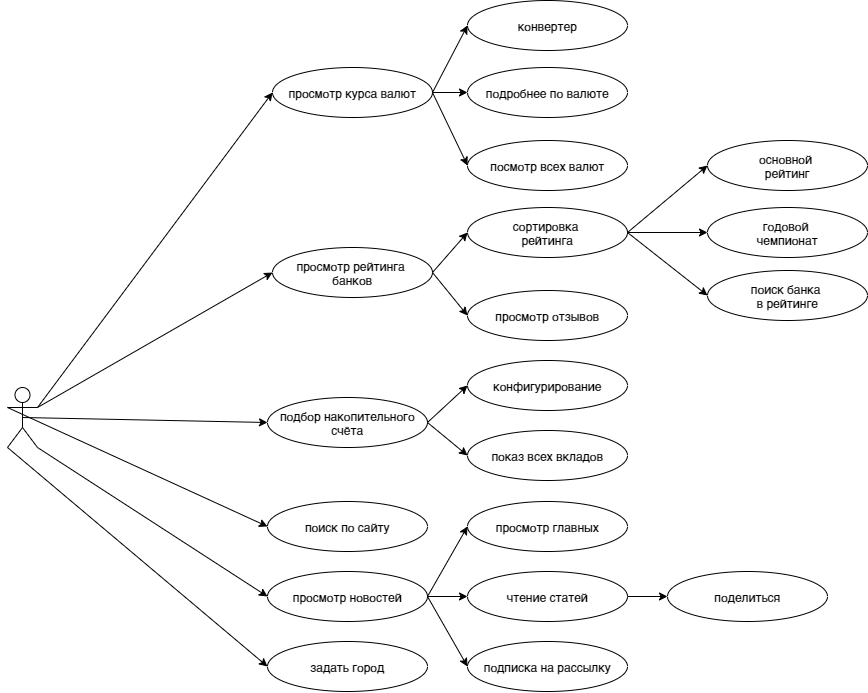

The diagram above was exported from draw.io. Its source (the exported page's mxGraphModel, read from the mxfile embedded in the PNG):
<mxGraphModel dx="2060" dy="821" grid="1" gridSize="10" guides="1" tooltips="1" connect="1" arrows="1" fold="1" page="1" pageScale="1" pageWidth="1169" pageHeight="827" math="0" shadow="0">
  <root>
    <mxCell id="0" />
    <mxCell id="1" parent="0" />
    <mxCell id="3" value="просмотр новостей" style="ellipse;whiteSpace=wrap;html=1;" parent="1" vertex="1">
      <mxGeometry x="415" y="610" width="160" height="50" as="geometry" />
    </mxCell>
    <mxCell id="13" value="просмотр рейтинга &lt;br&gt;банков" style="ellipse;whiteSpace=wrap;html=1;" parent="1" vertex="1">
      <mxGeometry x="420" y="286" width="160" height="50" as="geometry" />
    </mxCell>
    <mxCell id="16" value="просмотр&amp;nbsp;отзывов" style="ellipse;whiteSpace=wrap;html=1;" parent="1" vertex="1">
      <mxGeometry x="615" y="329" width="160" height="50" as="geometry" />
    </mxCell>
    <mxCell id="17" value="сортировка&amp;nbsp;&lt;br&gt;рейтинга" style="ellipse;whiteSpace=wrap;html=1;" parent="1" vertex="1">
      <mxGeometry x="615" y="246" width="160" height="50" as="geometry" />
    </mxCell>
    <mxCell id="23" value="подбор накопительного счёта" style="ellipse;whiteSpace=wrap;html=1;" parent="1" vertex="1">
      <mxGeometry x="415" y="436" width="160" height="50" as="geometry" />
    </mxCell>
    <mxCell id="24" value="конфигурирование" style="ellipse;whiteSpace=wrap;html=1;" parent="1" vertex="1">
      <mxGeometry x="615" y="399" width="160" height="50" as="geometry" />
    </mxCell>
    <mxCell id="25" value="показ всех вкладов" style="ellipse;whiteSpace=wrap;html=1;" parent="1" vertex="1">
      <mxGeometry x="615" y="469" width="160" height="50" as="geometry" />
    </mxCell>
    <mxCell id="28" value="" style="endArrow=classic;html=1;entryX=0;entryY=0.5;entryDx=0;entryDy=0;exitX=1;exitY=0.5;exitDx=0;exitDy=0;" parent="1" source="13" target="17" edge="1">
      <mxGeometry width="50" height="50" relative="1" as="geometry">
        <mxPoint x="560" y="356" as="sourcePoint" />
        <mxPoint x="610" y="306" as="targetPoint" />
      </mxGeometry>
    </mxCell>
    <mxCell id="29" value="" style="endArrow=classic;html=1;entryX=0;entryY=0.5;entryDx=0;entryDy=0;exitX=1;exitY=0.5;exitDx=0;exitDy=0;" parent="1" source="13" target="16" edge="1">
      <mxGeometry width="50" height="50" relative="1" as="geometry">
        <mxPoint x="560" y="356" as="sourcePoint" />
        <mxPoint x="610" y="306" as="targetPoint" />
      </mxGeometry>
    </mxCell>
    <mxCell id="30" value="" style="endArrow=classic;html=1;entryX=0;entryY=0.5;entryDx=0;entryDy=0;exitX=1;exitY=0.5;exitDx=0;exitDy=0;" parent="1" source="23" target="24" edge="1">
      <mxGeometry width="50" height="50" relative="1" as="geometry">
        <mxPoint x="555" y="456" as="sourcePoint" />
        <mxPoint x="605" y="406" as="targetPoint" />
      </mxGeometry>
    </mxCell>
    <mxCell id="31" value="" style="endArrow=classic;html=1;entryX=0;entryY=0.5;entryDx=0;entryDy=0;exitX=1;exitY=0.5;exitDx=0;exitDy=0;" parent="1" source="23" target="25" edge="1">
      <mxGeometry width="50" height="50" relative="1" as="geometry">
        <mxPoint x="565" y="506" as="sourcePoint" />
        <mxPoint x="605" y="406" as="targetPoint" />
      </mxGeometry>
    </mxCell>
    <mxCell id="35" value="просмотр курса валют" style="ellipse;whiteSpace=wrap;html=1;" parent="1" vertex="1">
      <mxGeometry x="420" y="106" width="160" height="50" as="geometry" />
    </mxCell>
    <mxCell id="36" value="подробнее по валюте" style="ellipse;whiteSpace=wrap;html=1;" parent="1" vertex="1">
      <mxGeometry x="615" y="106" width="160" height="50" as="geometry" />
    </mxCell>
    <mxCell id="37" value="конвертер" style="ellipse;whiteSpace=wrap;html=1;" parent="1" vertex="1">
      <mxGeometry x="615" y="39" width="160" height="50" as="geometry" />
    </mxCell>
    <mxCell id="40" value="" style="endArrow=classic;html=1;entryX=0;entryY=0.5;entryDx=0;entryDy=0;exitX=1;exitY=0.5;exitDx=0;exitDy=0;" parent="1" source="35" target="37" edge="1">
      <mxGeometry width="50" height="50" relative="1" as="geometry">
        <mxPoint x="580" y="101" as="sourcePoint" />
        <mxPoint x="660" y="59" as="targetPoint" />
      </mxGeometry>
    </mxCell>
    <mxCell id="41" value="" style="endArrow=classic;html=1;entryX=0;entryY=0.5;entryDx=0;entryDy=0;exitX=1;exitY=0.5;exitDx=0;exitDy=0;" parent="1" source="35" target="36" edge="1">
      <mxGeometry width="50" height="50" relative="1" as="geometry">
        <mxPoint x="580" y="101" as="sourcePoint" />
        <mxPoint x="660" y="59" as="targetPoint" />
      </mxGeometry>
    </mxCell>
    <mxCell id="44" value="" style="shape=umlActor;verticalLabelPosition=bottom;verticalAlign=top;html=1;outlineConnect=0;" parent="1" vertex="1">
      <mxGeometry x="155" y="426" width="30" height="60" as="geometry" />
    </mxCell>
    <mxCell id="45" value="" style="endArrow=classic;html=1;entryX=0;entryY=0.5;entryDx=0;entryDy=0;exitX=1;exitY=0.3333333333333333;exitDx=0;exitDy=0;exitPerimeter=0;" parent="1" source="44" target="35" edge="1">
      <mxGeometry width="50" height="50" relative="1" as="geometry">
        <mxPoint x="505" y="566" as="sourcePoint" />
        <mxPoint x="555" y="516" as="targetPoint" />
      </mxGeometry>
    </mxCell>
    <mxCell id="46" value="" style="endArrow=classic;html=1;entryX=0;entryY=0.5;entryDx=0;entryDy=0;exitX=1;exitY=0.3333333333333333;exitDx=0;exitDy=0;exitPerimeter=0;" parent="1" source="44" target="13" edge="1">
      <mxGeometry width="50" height="50" relative="1" as="geometry">
        <mxPoint x="445" y="236" as="sourcePoint" />
        <mxPoint x="495" y="186" as="targetPoint" />
      </mxGeometry>
    </mxCell>
    <mxCell id="47" value="" style="endArrow=classic;html=1;entryX=0;entryY=0.5;entryDx=0;entryDy=0;exitX=0.5;exitY=0.5;exitDx=0;exitDy=0;exitPerimeter=0;" parent="1" source="44" target="23" edge="1">
      <mxGeometry width="50" height="50" relative="1" as="geometry">
        <mxPoint x="325" y="396" as="sourcePoint" />
        <mxPoint x="375" y="346" as="targetPoint" />
      </mxGeometry>
    </mxCell>
    <mxCell id="50" value="" style="endArrow=classic;html=1;entryX=0;entryY=0.5;entryDx=0;entryDy=0;exitX=1;exitY=1;exitDx=0;exitDy=0;exitPerimeter=0;" parent="1" source="44" target="3" edge="1">
      <mxGeometry width="50" height="50" relative="1" as="geometry">
        <mxPoint x="285" y="666" as="sourcePoint" />
        <mxPoint x="335" y="616" as="targetPoint" />
      </mxGeometry>
    </mxCell>
    <mxCell id="53" value="посмотр всех валют" style="ellipse;whiteSpace=wrap;html=1;" parent="1" vertex="1">
      <mxGeometry x="615" y="179" width="160" height="50" as="geometry" />
    </mxCell>
    <mxCell id="54" value="" style="endArrow=classic;html=1;entryX=0;entryY=0.5;entryDx=0;entryDy=0;exitX=1;exitY=0.5;exitDx=0;exitDy=0;" parent="1" source="35" target="53" edge="1">
      <mxGeometry width="50" height="50" relative="1" as="geometry">
        <mxPoint x="460" y="239" as="sourcePoint" />
        <mxPoint x="510" y="189" as="targetPoint" />
      </mxGeometry>
    </mxCell>
    <mxCell id="55" value="основной&amp;nbsp;&lt;br&gt;рейтинг" style="ellipse;whiteSpace=wrap;html=1;" parent="1" vertex="1">
      <mxGeometry x="855" y="179" width="160" height="50" as="geometry" />
    </mxCell>
    <mxCell id="56" value="годовой&amp;nbsp;&lt;br&gt;чемпионат" style="ellipse;whiteSpace=wrap;html=1;" parent="1" vertex="1">
      <mxGeometry x="855" y="246" width="160" height="50" as="geometry" />
    </mxCell>
    <mxCell id="58" value="" style="endArrow=classic;html=1;entryX=0;entryY=0.5;entryDx=0;entryDy=0;exitX=1;exitY=0.5;exitDx=0;exitDy=0;" parent="1" source="17" target="55" edge="1">
      <mxGeometry width="50" height="50" relative="1" as="geometry">
        <mxPoint x="790" y="239" as="sourcePoint" />
        <mxPoint x="830" y="199" as="targetPoint" />
      </mxGeometry>
    </mxCell>
    <mxCell id="59" value="" style="endArrow=classic;html=1;entryX=0;entryY=0.5;entryDx=0;entryDy=0;exitX=1;exitY=0.5;exitDx=0;exitDy=0;" parent="1" source="17" target="56" edge="1">
      <mxGeometry width="50" height="50" relative="1" as="geometry">
        <mxPoint x="850" y="409" as="sourcePoint" />
        <mxPoint x="890" y="369" as="targetPoint" />
      </mxGeometry>
    </mxCell>
    <mxCell id="60" value="поиск банка&amp;nbsp;&lt;br&gt;в рейтинге" style="ellipse;whiteSpace=wrap;html=1;" parent="1" vertex="1">
      <mxGeometry x="855" y="309" width="160" height="50" as="geometry" />
    </mxCell>
    <mxCell id="62" value="" style="endArrow=classic;html=1;entryX=0;entryY=0.5;entryDx=0;entryDy=0;exitX=1;exitY=0.5;exitDx=0;exitDy=0;" parent="1" source="17" target="60" edge="1">
      <mxGeometry width="50" height="50" relative="1" as="geometry">
        <mxPoint x="790" y="281" as="sourcePoint" />
        <mxPoint x="870" y="281" as="targetPoint" />
      </mxGeometry>
    </mxCell>
    <mxCell id="66" value="поиск по сайту" style="ellipse;whiteSpace=wrap;html=1;" parent="1" vertex="1">
      <mxGeometry x="415" y="540" width="160" height="50" as="geometry" />
    </mxCell>
    <mxCell id="67" value="" style="endArrow=classic;html=1;entryX=0;entryY=0.5;entryDx=0;entryDy=0;exitX=0;exitY=0.3333333333333333;exitDx=0;exitDy=0;exitPerimeter=0;" parent="1" source="44" target="66" edge="1">
      <mxGeometry width="50" height="50" relative="1" as="geometry">
        <mxPoint x="185" y="525" as="sourcePoint" />
        <mxPoint x="430" y="663" as="targetPoint" />
      </mxGeometry>
    </mxCell>
    <mxCell id="70" value="просмотр главных" style="ellipse;whiteSpace=wrap;html=1;" parent="1" vertex="1">
      <mxGeometry x="615" y="540" width="160" height="50" as="geometry" />
    </mxCell>
    <mxCell id="72" value="чтение статей" style="ellipse;whiteSpace=wrap;html=1;" parent="1" vertex="1">
      <mxGeometry x="615" y="610" width="160" height="50" as="geometry" />
    </mxCell>
    <mxCell id="76" value="" style="endArrow=classic;html=1;entryX=0;entryY=0.5;entryDx=0;entryDy=0;exitX=1;exitY=0.5;exitDx=0;exitDy=0;" parent="1" source="3" target="72" edge="1">
      <mxGeometry width="50" height="50" relative="1" as="geometry">
        <mxPoint x="585" y="517" as="sourcePoint" />
        <mxPoint x="625" y="550" as="targetPoint" />
      </mxGeometry>
    </mxCell>
    <mxCell id="77" value="" style="endArrow=classic;html=1;entryX=0;entryY=0.5;entryDx=0;entryDy=0;exitX=1;exitY=0.5;exitDx=0;exitDy=0;" parent="1" source="3" target="70" edge="1">
      <mxGeometry width="50" height="50" relative="1" as="geometry">
        <mxPoint x="595" y="527" as="sourcePoint" />
        <mxPoint x="635" y="560" as="targetPoint" />
      </mxGeometry>
    </mxCell>
    <mxCell id="78" value="поделиться" style="ellipse;whiteSpace=wrap;html=1;" parent="1" vertex="1">
      <mxGeometry x="815" y="610" width="160" height="50" as="geometry" />
    </mxCell>
    <mxCell id="79" value="" style="endArrow=classic;html=1;exitX=1;exitY=0.5;exitDx=0;exitDy=0;entryX=0;entryY=0.5;entryDx=0;entryDy=0;" parent="1" source="72" target="78" edge="1">
      <mxGeometry width="50" height="50" relative="1" as="geometry">
        <mxPoint x="805" y="634.66" as="sourcePoint" />
        <mxPoint x="795" y="635" as="targetPoint" />
      </mxGeometry>
    </mxCell>
    <mxCell id="81" value="подписка на рассылку" style="ellipse;whiteSpace=wrap;html=1;" parent="1" vertex="1">
      <mxGeometry x="615" y="680" width="160" height="50" as="geometry" />
    </mxCell>
    <mxCell id="82" value="" style="endArrow=classic;html=1;entryX=0;entryY=0.5;entryDx=0;entryDy=0;exitX=1;exitY=0.5;exitDx=0;exitDy=0;" parent="1" source="3" target="81" edge="1">
      <mxGeometry width="50" height="50" relative="1" as="geometry">
        <mxPoint x="585" y="644.9999999999998" as="sourcePoint" />
        <mxPoint x="625" y="644.9999999999998" as="targetPoint" />
      </mxGeometry>
    </mxCell>
    <mxCell id="83" value="задать город" style="ellipse;whiteSpace=wrap;html=1;" parent="1" vertex="1">
      <mxGeometry x="415" y="680" width="160" height="50" as="geometry" />
    </mxCell>
    <mxCell id="84" value="" style="endArrow=classic;html=1;entryX=0;entryY=0.5;entryDx=0;entryDy=0;exitX=0;exitY=1;exitDx=0;exitDy=0;exitPerimeter=0;" parent="1" source="44" target="83" edge="1">
      <mxGeometry width="50" height="50" relative="1" as="geometry">
        <mxPoint x="120" y="489" as="sourcePoint" />
        <mxPoint x="330" y="747" as="targetPoint" />
      </mxGeometry>
    </mxCell>
  </root>
</mxGraphModel>